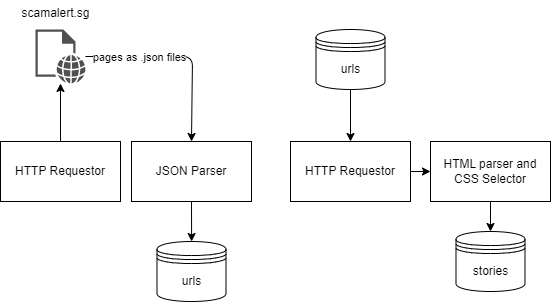

The diagram above was exported from draw.io. Its source (the exported page's mxGraphModel, read from the mxfile embedded in the PNG):
<mxGraphModel dx="830" dy="656" grid="1" gridSize="10" guides="1" tooltips="1" connect="1" arrows="1" fold="1" page="1" pageScale="1" pageWidth="850" pageHeight="1100" math="0" shadow="0">
  <root>
    <mxCell id="0" />
    <mxCell id="1" parent="0" />
    <mxCell id="9" style="edgeStyle=none;html=1;entryX=0.5;entryY=0;entryDx=0;entryDy=0;" parent="1" source="4" target="11" edge="1">
      <mxGeometry relative="1" as="geometry">
        <mxPoint x="422" y="129" as="targetPoint" />
        <Array as="points">
          <mxPoint x="442" y="85" />
        </Array>
      </mxGeometry>
    </mxCell>
    <mxCell id="10" value="pages as .json files" style="edgeLabel;html=1;align=center;verticalAlign=middle;resizable=0;points=[];" parent="9" vertex="1" connectable="0">
      <mxGeometry x="-0.6489" relative="1" as="geometry">
        <mxPoint x="19" as="offset" />
      </mxGeometry>
    </mxCell>
    <mxCell id="4" value="" style="sketch=0;pointerEvents=1;shadow=0;dashed=0;html=1;strokeColor=none;fillColor=#505050;labelPosition=center;verticalLabelPosition=bottom;verticalAlign=top;outlineConnect=0;align=center;shape=mxgraph.office.concepts.web_page;" parent="1" vertex="1">
      <mxGeometry x="285" y="58" width="50" height="54" as="geometry" />
    </mxCell>
    <mxCell id="7" style="edgeStyle=none;html=1;exitX=0.5;exitY=0;exitDx=0;exitDy=0;" parent="1" source="6" target="4" edge="1">
      <mxGeometry relative="1" as="geometry" />
    </mxCell>
    <mxCell id="6" value="HTTP Requestor" style="whiteSpace=wrap;html=1;fillColor=none;" parent="1" vertex="1">
      <mxGeometry x="250" y="170" width="120" height="60" as="geometry" />
    </mxCell>
    <mxCell id="8" value="scamalert.sg" style="text;html=1;align=center;verticalAlign=middle;resizable=0;points=[];autosize=1;strokeColor=none;fillColor=none;" parent="1" vertex="1">
      <mxGeometry x="262" y="29" width="86" height="26" as="geometry" />
    </mxCell>
    <mxCell id="35" style="edgeStyle=none;html=1;exitX=0.5;exitY=1;exitDx=0;exitDy=0;" edge="1" parent="1" source="11">
      <mxGeometry relative="1" as="geometry">
        <mxPoint x="441.1034482758621" y="269.9999999999999" as="targetPoint" />
      </mxGeometry>
    </mxCell>
    <mxCell id="11" value="JSON Parser" style="whiteSpace=wrap;html=1;fillColor=none;" parent="1" vertex="1">
      <mxGeometry x="381" y="170" width="120" height="60" as="geometry" />
    </mxCell>
    <mxCell id="43" style="edgeStyle=none;html=1;exitX=1;exitY=0.5;exitDx=0;exitDy=0;entryX=0;entryY=0.5;entryDx=0;entryDy=0;" edge="1" parent="1" source="34" target="39">
      <mxGeometry relative="1" as="geometry" />
    </mxCell>
    <mxCell id="34" value="HTTP Requestor" style="whiteSpace=wrap;html=1;fillColor=none;" vertex="1" parent="1">
      <mxGeometry x="540" y="170" width="120" height="60" as="geometry" />
    </mxCell>
    <mxCell id="36" value="urls" style="shape=datastore;whiteSpace=wrap;html=1;" vertex="1" parent="1">
      <mxGeometry x="406.5" y="270" width="69" height="60" as="geometry" />
    </mxCell>
    <mxCell id="42" style="edgeStyle=none;html=1;exitX=0.5;exitY=1;exitDx=0;exitDy=0;" edge="1" parent="1" source="37" target="34">
      <mxGeometry relative="1" as="geometry" />
    </mxCell>
    <mxCell id="37" value="urls" style="shape=datastore;whiteSpace=wrap;html=1;" vertex="1" parent="1">
      <mxGeometry x="565.5" y="58" width="69" height="60" as="geometry" />
    </mxCell>
    <mxCell id="44" style="edgeStyle=none;html=1;exitX=0.5;exitY=1;exitDx=0;exitDy=0;" edge="1" parent="1" source="39" target="41">
      <mxGeometry relative="1" as="geometry" />
    </mxCell>
    <mxCell id="39" value="HTML parser and&lt;br&gt;CSS Selector" style="whiteSpace=wrap;html=1;fillColor=none;" vertex="1" parent="1">
      <mxGeometry x="680" y="170" width="120" height="60" as="geometry" />
    </mxCell>
    <mxCell id="41" value="stories" style="shape=datastore;whiteSpace=wrap;html=1;" vertex="1" parent="1">
      <mxGeometry x="705.5" y="260" width="69" height="60" as="geometry" />
    </mxCell>
  </root>
</mxGraphModel>